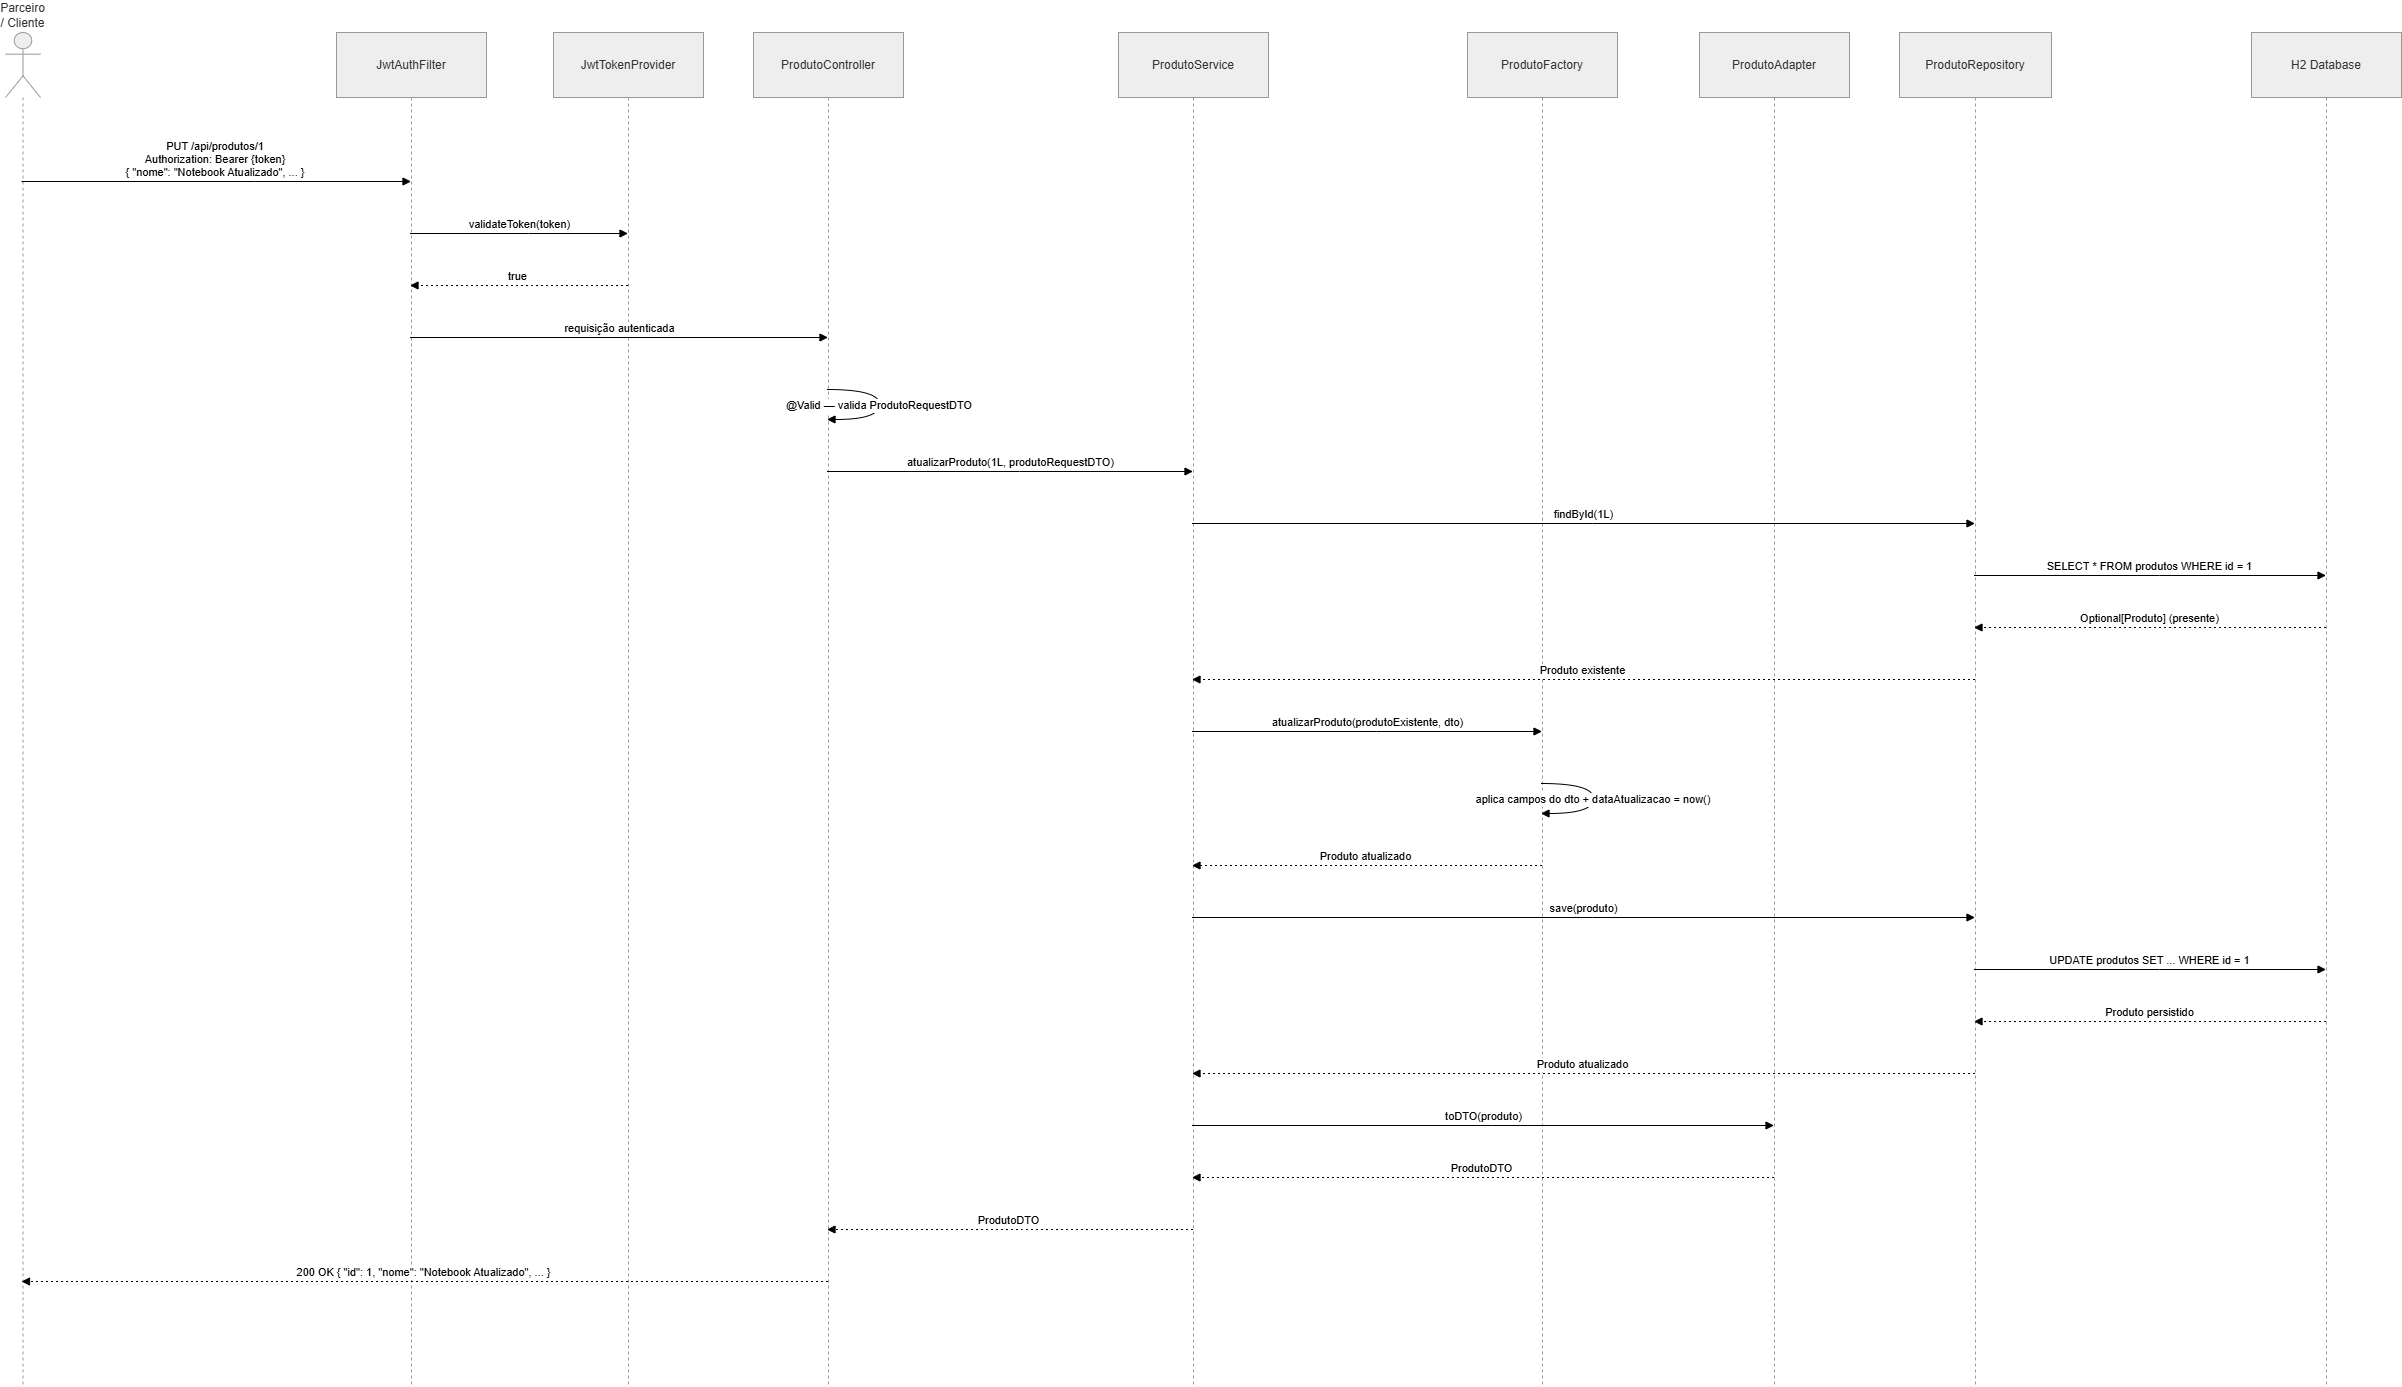

The diagram above was exported from draw.io. Its source (the exported page's mxGraphModel, read from the mxfile embedded in the PNG):
<mxGraphModel dx="3679" dy="2655" grid="1" gridSize="10" guides="1" tooltips="1" connect="1" arrows="1" fold="1" page="1" pageScale="1" pageWidth="827" pageHeight="1169" math="0" shadow="0">
  <root>
    <mxCell id="0" />
    <mxCell id="1" parent="0" />
    <mxCell id="nzpe1U-p6LJcmHitxlAg-1" parent="1" style="shape=umlLifeline;perimeter=lifelinePerimeter;whiteSpace=wrap;container=1;dropTarget=0;collapsible=0;recursiveResize=0;outlineConnect=0;portConstraint=eastwest;newEdgeStyle={&quot;edgeStyle&quot;:&quot;elbowEdgeStyle&quot;,&quot;elbow&quot;:&quot;vertical&quot;,&quot;curved&quot;:0,&quot;rounded&quot;:0};participant=umlActor;verticalAlign=bottom;labelPosition=center;verticalLabelPosition=top;align=center;size=65;fillColor=light-dark(#eeeeee,#1f2020);strokeColor=light-dark(#999999,#cccccc);fontColor=light-dark(#333333,#cccccc);" value="Parceiro / Cliente" vertex="1">
      <mxGeometry height="1354" width="35" x="-790" y="-1040" as="geometry" />
    </mxCell>
    <mxCell id="nzpe1U-p6LJcmHitxlAg-2" parent="1" style="shape=umlLifeline;perimeter=lifelinePerimeter;whiteSpace=wrap;container=1;dropTarget=0;collapsible=0;recursiveResize=0;outlineConnect=0;portConstraint=eastwest;newEdgeStyle={&quot;edgeStyle&quot;:&quot;elbowEdgeStyle&quot;,&quot;elbow&quot;:&quot;vertical&quot;,&quot;curved&quot;:0,&quot;rounded&quot;:0};size=65;fillColor=light-dark(#eeeeee,#1f2020);strokeColor=light-dark(#999999,#cccccc);fontColor=light-dark(#333333,#cccccc);" value="JwtAuthFilter" vertex="1">
      <mxGeometry height="1354" width="150" x="-459" y="-1040" as="geometry" />
    </mxCell>
    <mxCell id="nzpe1U-p6LJcmHitxlAg-3" parent="1" style="shape=umlLifeline;perimeter=lifelinePerimeter;whiteSpace=wrap;container=1;dropTarget=0;collapsible=0;recursiveResize=0;outlineConnect=0;portConstraint=eastwest;newEdgeStyle={&quot;edgeStyle&quot;:&quot;elbowEdgeStyle&quot;,&quot;elbow&quot;:&quot;vertical&quot;,&quot;curved&quot;:0,&quot;rounded&quot;:0};size=65;fillColor=light-dark(#eeeeee,#1f2020);strokeColor=light-dark(#999999,#cccccc);fontColor=light-dark(#333333,#cccccc);" value="JwtTokenProvider" vertex="1">
      <mxGeometry height="1354" width="150" x="-242" y="-1040" as="geometry" />
    </mxCell>
    <mxCell id="nzpe1U-p6LJcmHitxlAg-4" parent="1" style="shape=umlLifeline;perimeter=lifelinePerimeter;whiteSpace=wrap;container=1;dropTarget=0;collapsible=0;recursiveResize=0;outlineConnect=0;portConstraint=eastwest;newEdgeStyle={&quot;edgeStyle&quot;:&quot;elbowEdgeStyle&quot;,&quot;elbow&quot;:&quot;vertical&quot;,&quot;curved&quot;:0,&quot;rounded&quot;:0};size=65;fillColor=light-dark(#eeeeee,#1f2020);strokeColor=light-dark(#999999,#cccccc);fontColor=light-dark(#333333,#cccccc);" value="ProdutoController" vertex="1">
      <mxGeometry height="1354" width="150" x="-42" y="-1040" as="geometry" />
    </mxCell>
    <mxCell id="nzpe1U-p6LJcmHitxlAg-5" parent="1" style="shape=umlLifeline;perimeter=lifelinePerimeter;whiteSpace=wrap;container=1;dropTarget=0;collapsible=0;recursiveResize=0;outlineConnect=0;portConstraint=eastwest;newEdgeStyle={&quot;edgeStyle&quot;:&quot;elbowEdgeStyle&quot;,&quot;elbow&quot;:&quot;vertical&quot;,&quot;curved&quot;:0,&quot;rounded&quot;:0};size=65;fillColor=light-dark(#eeeeee,#1f2020);strokeColor=light-dark(#999999,#cccccc);fontColor=light-dark(#333333,#cccccc);" value="ProdutoService" vertex="1">
      <mxGeometry height="1354" width="150" x="323" y="-1040" as="geometry" />
    </mxCell>
    <mxCell id="nzpe1U-p6LJcmHitxlAg-6" parent="1" style="shape=umlLifeline;perimeter=lifelinePerimeter;whiteSpace=wrap;container=1;dropTarget=0;collapsible=0;recursiveResize=0;outlineConnect=0;portConstraint=eastwest;newEdgeStyle={&quot;edgeStyle&quot;:&quot;elbowEdgeStyle&quot;,&quot;elbow&quot;:&quot;vertical&quot;,&quot;curved&quot;:0,&quot;rounded&quot;:0};size=65;fillColor=light-dark(#eeeeee,#1f2020);strokeColor=light-dark(#999999,#cccccc);fontColor=light-dark(#333333,#cccccc);" value="ProdutoFactory" vertex="1">
      <mxGeometry height="1354" width="150" x="672" y="-1040" as="geometry" />
    </mxCell>
    <mxCell id="nzpe1U-p6LJcmHitxlAg-7" parent="1" style="shape=umlLifeline;perimeter=lifelinePerimeter;whiteSpace=wrap;container=1;dropTarget=0;collapsible=0;recursiveResize=0;outlineConnect=0;portConstraint=eastwest;newEdgeStyle={&quot;edgeStyle&quot;:&quot;elbowEdgeStyle&quot;,&quot;elbow&quot;:&quot;vertical&quot;,&quot;curved&quot;:0,&quot;rounded&quot;:0};size=65;fillColor=light-dark(#eeeeee,#1f2020);strokeColor=light-dark(#999999,#cccccc);fontColor=light-dark(#333333,#cccccc);" value="ProdutoAdapter" vertex="1">
      <mxGeometry height="1354" width="150" x="904" y="-1040" as="geometry" />
    </mxCell>
    <mxCell id="nzpe1U-p6LJcmHitxlAg-8" parent="1" style="shape=umlLifeline;perimeter=lifelinePerimeter;whiteSpace=wrap;container=1;dropTarget=0;collapsible=0;recursiveResize=0;outlineConnect=0;portConstraint=eastwest;newEdgeStyle={&quot;edgeStyle&quot;:&quot;elbowEdgeStyle&quot;,&quot;elbow&quot;:&quot;vertical&quot;,&quot;curved&quot;:0,&quot;rounded&quot;:0};size=65;fillColor=light-dark(#eeeeee,#1f2020);strokeColor=light-dark(#999999,#cccccc);fontColor=light-dark(#333333,#cccccc);" value="ProdutoRepository" vertex="1">
      <mxGeometry height="1354" width="152" x="1104" y="-1040" as="geometry" />
    </mxCell>
    <mxCell id="nzpe1U-p6LJcmHitxlAg-9" parent="1" style="shape=umlLifeline;perimeter=lifelinePerimeter;whiteSpace=wrap;container=1;dropTarget=0;collapsible=0;recursiveResize=0;outlineConnect=0;portConstraint=eastwest;newEdgeStyle={&quot;edgeStyle&quot;:&quot;elbowEdgeStyle&quot;,&quot;elbow&quot;:&quot;vertical&quot;,&quot;curved&quot;:0,&quot;rounded&quot;:0};size=65;fillColor=light-dark(#eeeeee,#1f2020);strokeColor=light-dark(#999999,#cccccc);fontColor=light-dark(#333333,#cccccc);" value="H2 Database" vertex="1">
      <mxGeometry height="1354" width="150" x="1456" y="-1040" as="geometry" />
    </mxCell>
    <mxCell id="nzpe1U-p6LJcmHitxlAg-10" edge="1" parent="1" source="nzpe1U-p6LJcmHitxlAg-1" style="verticalAlign=bottom;edgeStyle=elbowEdgeStyle;elbow=vertical;curved=0;rounded=0;endArrow=block;" target="nzpe1U-p6LJcmHitxlAg-2" value="PUT /api/produtos/1&#10;Authorization: Bearer {token}&#10;{ &quot;nome&quot;: &quot;Notebook Atualizado&quot;, ... }">
      <mxGeometry relative="1" as="geometry">
        <Array as="points">
          <mxPoint x="-541" y="-891" />
        </Array>
      </mxGeometry>
    </mxCell>
    <mxCell id="nzpe1U-p6LJcmHitxlAg-11" edge="1" parent="1" source="nzpe1U-p6LJcmHitxlAg-2" style="verticalAlign=bottom;edgeStyle=elbowEdgeStyle;elbow=vertical;curved=0;rounded=0;endArrow=block;" target="nzpe1U-p6LJcmHitxlAg-3" value="validateToken(token)">
      <mxGeometry relative="1" as="geometry">
        <Array as="points">
          <mxPoint x="-267" y="-839" />
        </Array>
      </mxGeometry>
    </mxCell>
    <mxCell id="nzpe1U-p6LJcmHitxlAg-12" edge="1" parent="1" source="nzpe1U-p6LJcmHitxlAg-3" style="verticalAlign=bottom;edgeStyle=elbowEdgeStyle;elbow=vertical;curved=0;rounded=0;dashed=1;dashPattern=2 3;endArrow=block;" target="nzpe1U-p6LJcmHitxlAg-2" value="true">
      <mxGeometry relative="1" as="geometry">
        <Array as="points">
          <mxPoint x="-264" y="-787" />
        </Array>
      </mxGeometry>
    </mxCell>
    <mxCell id="nzpe1U-p6LJcmHitxlAg-13" edge="1" parent="1" source="nzpe1U-p6LJcmHitxlAg-2" style="verticalAlign=bottom;edgeStyle=elbowEdgeStyle;elbow=vertical;curved=0;rounded=0;endArrow=block;" target="nzpe1U-p6LJcmHitxlAg-4" value="requisição autenticada">
      <mxGeometry relative="1" as="geometry">
        <Array as="points">
          <mxPoint x="-167" y="-735" />
        </Array>
      </mxGeometry>
    </mxCell>
    <mxCell id="nzpe1U-p6LJcmHitxlAg-14" edge="1" parent="1" source="nzpe1U-p6LJcmHitxlAg-4" style="curved=1;endArrow=block;rounded=0;" target="nzpe1U-p6LJcmHitxlAg-4" value="@Valid — valida ProdutoRequestDTO">
      <mxGeometry relative="1" as="geometry">
        <Array as="points">
          <mxPoint x="84" y="-683" />
          <mxPoint x="84" y="-653" />
        </Array>
      </mxGeometry>
    </mxCell>
    <mxCell id="nzpe1U-p6LJcmHitxlAg-15" edge="1" parent="1" source="nzpe1U-p6LJcmHitxlAg-4" style="verticalAlign=bottom;edgeStyle=elbowEdgeStyle;elbow=vertical;curved=0;rounded=0;endArrow=block;" target="nzpe1U-p6LJcmHitxlAg-5" value="atualizarProduto(1L, produtoRequestDTO)">
      <mxGeometry relative="1" as="geometry">
        <Array as="points">
          <mxPoint x="224" y="-601" />
        </Array>
      </mxGeometry>
    </mxCell>
    <mxCell id="nzpe1U-p6LJcmHitxlAg-16" edge="1" parent="1" source="nzpe1U-p6LJcmHitxlAg-5" style="verticalAlign=bottom;edgeStyle=elbowEdgeStyle;elbow=vertical;curved=0;rounded=0;endArrow=block;" target="nzpe1U-p6LJcmHitxlAg-8" value="findById(1L)">
      <mxGeometry relative="1" as="geometry">
        <Array as="points">
          <mxPoint x="797" y="-549" />
        </Array>
      </mxGeometry>
    </mxCell>
    <mxCell id="nzpe1U-p6LJcmHitxlAg-17" edge="1" parent="1" source="nzpe1U-p6LJcmHitxlAg-8" style="verticalAlign=bottom;edgeStyle=elbowEdgeStyle;elbow=vertical;curved=0;rounded=0;endArrow=block;" target="nzpe1U-p6LJcmHitxlAg-9" value="SELECT * FROM produtos WHERE id = 1">
      <mxGeometry relative="1" as="geometry">
        <Array as="points">
          <mxPoint x="1364" y="-497" />
        </Array>
      </mxGeometry>
    </mxCell>
    <mxCell id="nzpe1U-p6LJcmHitxlAg-18" edge="1" parent="1" source="nzpe1U-p6LJcmHitxlAg-9" style="verticalAlign=bottom;edgeStyle=elbowEdgeStyle;elbow=vertical;curved=0;rounded=0;dashed=1;dashPattern=2 3;endArrow=block;" target="nzpe1U-p6LJcmHitxlAg-8" value="Optional[Produto] (presente)">
      <mxGeometry relative="1" as="geometry">
        <Array as="points">
          <mxPoint x="1367" y="-445" />
        </Array>
      </mxGeometry>
    </mxCell>
    <mxCell id="nzpe1U-p6LJcmHitxlAg-19" edge="1" parent="1" source="nzpe1U-p6LJcmHitxlAg-8" style="verticalAlign=bottom;edgeStyle=elbowEdgeStyle;elbow=vertical;curved=0;rounded=0;dashed=1;dashPattern=2 3;endArrow=block;" target="nzpe1U-p6LJcmHitxlAg-5" value="Produto existente">
      <mxGeometry relative="1" as="geometry">
        <Array as="points">
          <mxPoint x="800" y="-393" />
        </Array>
      </mxGeometry>
    </mxCell>
    <mxCell id="nzpe1U-p6LJcmHitxlAg-20" edge="1" parent="1" source="nzpe1U-p6LJcmHitxlAg-5" style="verticalAlign=bottom;edgeStyle=elbowEdgeStyle;elbow=vertical;curved=0;rounded=0;endArrow=block;" target="nzpe1U-p6LJcmHitxlAg-6" value="atualizarProduto(produtoExistente, dto)">
      <mxGeometry relative="1" as="geometry">
        <Array as="points">
          <mxPoint x="581" y="-341" />
        </Array>
      </mxGeometry>
    </mxCell>
    <mxCell id="nzpe1U-p6LJcmHitxlAg-21" edge="1" parent="1" source="nzpe1U-p6LJcmHitxlAg-6" style="curved=1;endArrow=block;rounded=0;" target="nzpe1U-p6LJcmHitxlAg-6" value="aplica campos do dto + dataAtualizacao = now()">
      <mxGeometry relative="1" as="geometry">
        <Array as="points">
          <mxPoint x="798" y="-289" />
          <mxPoint x="798" y="-259" />
        </Array>
      </mxGeometry>
    </mxCell>
    <mxCell id="nzpe1U-p6LJcmHitxlAg-22" edge="1" parent="1" source="nzpe1U-p6LJcmHitxlAg-6" style="verticalAlign=bottom;edgeStyle=elbowEdgeStyle;elbow=vertical;curved=0;rounded=0;dashed=1;dashPattern=2 3;endArrow=block;" target="nzpe1U-p6LJcmHitxlAg-5" value="Produto atualizado">
      <mxGeometry relative="1" as="geometry">
        <Array as="points">
          <mxPoint x="584" y="-207" />
        </Array>
      </mxGeometry>
    </mxCell>
    <mxCell id="nzpe1U-p6LJcmHitxlAg-23" edge="1" parent="1" source="nzpe1U-p6LJcmHitxlAg-5" style="verticalAlign=bottom;edgeStyle=elbowEdgeStyle;elbow=vertical;curved=0;rounded=0;endArrow=block;" target="nzpe1U-p6LJcmHitxlAg-8" value="save(produto)">
      <mxGeometry relative="1" as="geometry">
        <Array as="points">
          <mxPoint x="797" y="-155" />
        </Array>
      </mxGeometry>
    </mxCell>
    <mxCell id="nzpe1U-p6LJcmHitxlAg-24" edge="1" parent="1" source="nzpe1U-p6LJcmHitxlAg-8" style="verticalAlign=bottom;edgeStyle=elbowEdgeStyle;elbow=vertical;curved=0;rounded=0;endArrow=block;" target="nzpe1U-p6LJcmHitxlAg-9" value="UPDATE produtos SET ... WHERE id = 1">
      <mxGeometry relative="1" as="geometry">
        <Array as="points">
          <mxPoint x="1364" y="-103" />
        </Array>
      </mxGeometry>
    </mxCell>
    <mxCell id="nzpe1U-p6LJcmHitxlAg-25" edge="1" parent="1" source="nzpe1U-p6LJcmHitxlAg-9" style="verticalAlign=bottom;edgeStyle=elbowEdgeStyle;elbow=vertical;curved=0;rounded=0;dashed=1;dashPattern=2 3;endArrow=block;" target="nzpe1U-p6LJcmHitxlAg-8" value="Produto persistido">
      <mxGeometry relative="1" as="geometry">
        <Array as="points">
          <mxPoint x="1367" y="-51" />
        </Array>
      </mxGeometry>
    </mxCell>
    <mxCell id="nzpe1U-p6LJcmHitxlAg-26" edge="1" parent="1" source="nzpe1U-p6LJcmHitxlAg-8" style="verticalAlign=bottom;edgeStyle=elbowEdgeStyle;elbow=vertical;curved=0;rounded=0;dashed=1;dashPattern=2 3;endArrow=block;" target="nzpe1U-p6LJcmHitxlAg-5" value="Produto atualizado">
      <mxGeometry relative="1" as="geometry">
        <Array as="points">
          <mxPoint x="800" y="1" />
        </Array>
      </mxGeometry>
    </mxCell>
    <mxCell id="nzpe1U-p6LJcmHitxlAg-27" edge="1" parent="1" source="nzpe1U-p6LJcmHitxlAg-5" style="verticalAlign=bottom;edgeStyle=elbowEdgeStyle;elbow=vertical;curved=0;rounded=0;endArrow=block;" target="nzpe1U-p6LJcmHitxlAg-7" value="toDTO(produto)">
      <mxGeometry relative="1" as="geometry">
        <Array as="points">
          <mxPoint x="697" y="53" />
        </Array>
      </mxGeometry>
    </mxCell>
    <mxCell id="nzpe1U-p6LJcmHitxlAg-28" edge="1" parent="1" source="nzpe1U-p6LJcmHitxlAg-7" style="verticalAlign=bottom;edgeStyle=elbowEdgeStyle;elbow=vertical;curved=0;rounded=0;dashed=1;dashPattern=2 3;endArrow=block;" target="nzpe1U-p6LJcmHitxlAg-5" value="ProdutoDTO">
      <mxGeometry relative="1" as="geometry">
        <Array as="points">
          <mxPoint x="700" y="105" />
        </Array>
      </mxGeometry>
    </mxCell>
    <mxCell id="nzpe1U-p6LJcmHitxlAg-29" edge="1" parent="1" source="nzpe1U-p6LJcmHitxlAg-5" style="verticalAlign=bottom;edgeStyle=elbowEdgeStyle;elbow=vertical;curved=0;rounded=0;dashed=1;dashPattern=2 3;endArrow=block;" target="nzpe1U-p6LJcmHitxlAg-4" value="ProdutoDTO">
      <mxGeometry relative="1" as="geometry">
        <Array as="points">
          <mxPoint x="227" y="157" />
        </Array>
      </mxGeometry>
    </mxCell>
    <mxCell id="nzpe1U-p6LJcmHitxlAg-30" edge="1" parent="1" source="nzpe1U-p6LJcmHitxlAg-4" style="verticalAlign=bottom;edgeStyle=elbowEdgeStyle;elbow=vertical;curved=0;rounded=0;dashed=1;dashPattern=2 3;endArrow=block;" target="nzpe1U-p6LJcmHitxlAg-1" value="200 OK { &quot;id&quot;: 1, &quot;nome&quot;: &quot;Notebook Atualizado&quot;, ... }">
      <mxGeometry relative="1" as="geometry">
        <Array as="points">
          <mxPoint x="-329" y="209" />
        </Array>
      </mxGeometry>
    </mxCell>
  </root>
</mxGraphModel>